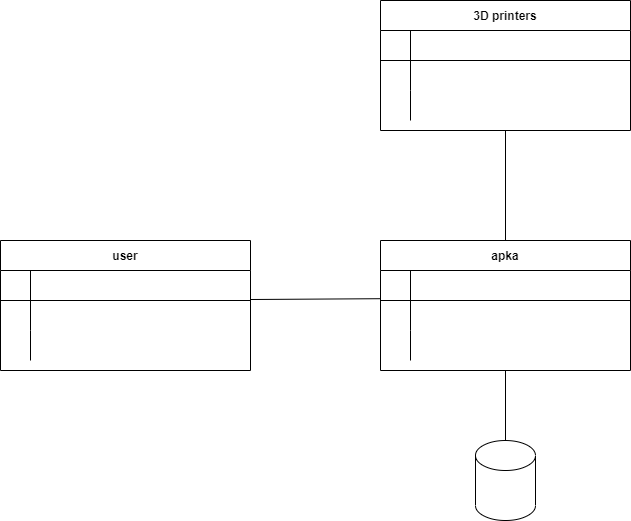

The diagram above was exported from draw.io. Its source (the exported page's mxGraphModel, read from the mxfile embedded in the PNG):
<mxGraphModel dx="1038" dy="547" grid="1" gridSize="10" guides="1" tooltips="1" connect="1" arrows="1" fold="1" page="1" pageScale="1" pageWidth="850" pageHeight="1100" math="0" shadow="0" extFonts="Permanent Marker^https://fonts.googleapis.com/css?family=Permanent+Marker">
  <root>
    <mxCell id="0" />
    <mxCell id="1" parent="0" />
    <mxCell id="C-vyLk0tnHw3VtMMgP7b-2" value="3D printers" style="shape=table;startSize=30;container=1;collapsible=1;childLayout=tableLayout;fixedRows=1;rowLines=0;fontStyle=1;align=center;resizeLast=1;" parent="1" vertex="1">
      <mxGeometry x="450" y="120" width="250" height="130" as="geometry" />
    </mxCell>
    <mxCell id="C-vyLk0tnHw3VtMMgP7b-3" value="" style="shape=partialRectangle;collapsible=0;dropTarget=0;pointerEvents=0;fillColor=none;points=[[0,0.5],[1,0.5]];portConstraint=eastwest;top=0;left=0;right=0;bottom=1;" parent="C-vyLk0tnHw3VtMMgP7b-2" vertex="1">
      <mxGeometry y="30" width="250" height="30" as="geometry" />
    </mxCell>
    <mxCell id="C-vyLk0tnHw3VtMMgP7b-4" value="" style="shape=partialRectangle;overflow=hidden;connectable=0;fillColor=none;top=0;left=0;bottom=0;right=0;fontStyle=1;" parent="C-vyLk0tnHw3VtMMgP7b-3" vertex="1">
      <mxGeometry width="30" height="30" as="geometry" />
    </mxCell>
    <mxCell id="C-vyLk0tnHw3VtMMgP7b-5" value="" style="shape=partialRectangle;overflow=hidden;connectable=0;fillColor=none;top=0;left=0;bottom=0;right=0;align=left;spacingLeft=6;fontStyle=5;" parent="C-vyLk0tnHw3VtMMgP7b-3" vertex="1">
      <mxGeometry x="30" width="220" height="30" as="geometry" />
    </mxCell>
    <mxCell id="C-vyLk0tnHw3VtMMgP7b-6" value="" style="shape=partialRectangle;collapsible=0;dropTarget=0;pointerEvents=0;fillColor=none;points=[[0,0.5],[1,0.5]];portConstraint=eastwest;top=0;left=0;right=0;bottom=0;" parent="C-vyLk0tnHw3VtMMgP7b-2" vertex="1">
      <mxGeometry y="60" width="250" height="30" as="geometry" />
    </mxCell>
    <mxCell id="C-vyLk0tnHw3VtMMgP7b-7" value="" style="shape=partialRectangle;overflow=hidden;connectable=0;fillColor=none;top=0;left=0;bottom=0;right=0;" parent="C-vyLk0tnHw3VtMMgP7b-6" vertex="1">
      <mxGeometry width="30" height="30" as="geometry" />
    </mxCell>
    <mxCell id="C-vyLk0tnHw3VtMMgP7b-8" value="" style="shape=partialRectangle;overflow=hidden;connectable=0;fillColor=none;top=0;left=0;bottom=0;right=0;align=left;spacingLeft=6;" parent="C-vyLk0tnHw3VtMMgP7b-6" vertex="1">
      <mxGeometry x="30" width="220" height="30" as="geometry" />
    </mxCell>
    <mxCell id="C-vyLk0tnHw3VtMMgP7b-9" value="" style="shape=partialRectangle;collapsible=0;dropTarget=0;pointerEvents=0;fillColor=none;points=[[0,0.5],[1,0.5]];portConstraint=eastwest;top=0;left=0;right=0;bottom=0;" parent="C-vyLk0tnHw3VtMMgP7b-2" vertex="1">
      <mxGeometry y="90" width="250" height="30" as="geometry" />
    </mxCell>
    <mxCell id="C-vyLk0tnHw3VtMMgP7b-10" value="" style="shape=partialRectangle;overflow=hidden;connectable=0;fillColor=none;top=0;left=0;bottom=0;right=0;" parent="C-vyLk0tnHw3VtMMgP7b-9" vertex="1">
      <mxGeometry width="30" height="30" as="geometry" />
    </mxCell>
    <mxCell id="C-vyLk0tnHw3VtMMgP7b-11" value="" style="shape=partialRectangle;overflow=hidden;connectable=0;fillColor=none;top=0;left=0;bottom=0;right=0;align=left;spacingLeft=6;" parent="C-vyLk0tnHw3VtMMgP7b-9" vertex="1">
      <mxGeometry x="30" width="220" height="30" as="geometry" />
    </mxCell>
    <mxCell id="JtxBOv0P4F_CrIzbJCgv-1" value="" style="endArrow=none;html=1;rounded=0;entryX=0.5;entryY=1;entryDx=0;entryDy=0;" edge="1" parent="1" target="C-vyLk0tnHw3VtMMgP7b-2">
      <mxGeometry width="50" height="50" relative="1" as="geometry">
        <mxPoint x="575" y="360" as="sourcePoint" />
        <mxPoint x="450" y="260" as="targetPoint" />
      </mxGeometry>
    </mxCell>
    <mxCell id="JtxBOv0P4F_CrIzbJCgv-2" value="apka" style="shape=table;startSize=30;container=1;collapsible=1;childLayout=tableLayout;fixedRows=1;rowLines=0;fontStyle=1;align=center;resizeLast=1;" vertex="1" parent="1">
      <mxGeometry x="450" y="360" width="250" height="130" as="geometry" />
    </mxCell>
    <mxCell id="JtxBOv0P4F_CrIzbJCgv-3" value="" style="shape=partialRectangle;collapsible=0;dropTarget=0;pointerEvents=0;fillColor=none;points=[[0,0.5],[1,0.5]];portConstraint=eastwest;top=0;left=0;right=0;bottom=1;" vertex="1" parent="JtxBOv0P4F_CrIzbJCgv-2">
      <mxGeometry y="30" width="250" height="30" as="geometry" />
    </mxCell>
    <mxCell id="JtxBOv0P4F_CrIzbJCgv-4" value="" style="shape=partialRectangle;overflow=hidden;connectable=0;fillColor=none;top=0;left=0;bottom=0;right=0;fontStyle=1;" vertex="1" parent="JtxBOv0P4F_CrIzbJCgv-3">
      <mxGeometry width="30" height="30" as="geometry">
        <mxRectangle width="30" height="30" as="alternateBounds" />
      </mxGeometry>
    </mxCell>
    <mxCell id="JtxBOv0P4F_CrIzbJCgv-5" value="" style="shape=partialRectangle;overflow=hidden;connectable=0;fillColor=none;top=0;left=0;bottom=0;right=0;align=left;spacingLeft=6;fontStyle=5;" vertex="1" parent="JtxBOv0P4F_CrIzbJCgv-3">
      <mxGeometry x="30" width="220" height="30" as="geometry">
        <mxRectangle width="220" height="30" as="alternateBounds" />
      </mxGeometry>
    </mxCell>
    <mxCell id="JtxBOv0P4F_CrIzbJCgv-6" value="" style="shape=partialRectangle;collapsible=0;dropTarget=0;pointerEvents=0;fillColor=none;points=[[0,0.5],[1,0.5]];portConstraint=eastwest;top=0;left=0;right=0;bottom=0;" vertex="1" parent="JtxBOv0P4F_CrIzbJCgv-2">
      <mxGeometry y="60" width="250" height="30" as="geometry" />
    </mxCell>
    <mxCell id="JtxBOv0P4F_CrIzbJCgv-7" value="" style="shape=partialRectangle;overflow=hidden;connectable=0;fillColor=none;top=0;left=0;bottom=0;right=0;" vertex="1" parent="JtxBOv0P4F_CrIzbJCgv-6">
      <mxGeometry width="30" height="30" as="geometry">
        <mxRectangle width="30" height="30" as="alternateBounds" />
      </mxGeometry>
    </mxCell>
    <mxCell id="JtxBOv0P4F_CrIzbJCgv-8" value="" style="shape=partialRectangle;overflow=hidden;connectable=0;fillColor=none;top=0;left=0;bottom=0;right=0;align=left;spacingLeft=6;" vertex="1" parent="JtxBOv0P4F_CrIzbJCgv-6">
      <mxGeometry x="30" width="220" height="30" as="geometry">
        <mxRectangle width="220" height="30" as="alternateBounds" />
      </mxGeometry>
    </mxCell>
    <mxCell id="JtxBOv0P4F_CrIzbJCgv-9" value="" style="shape=partialRectangle;collapsible=0;dropTarget=0;pointerEvents=0;fillColor=none;points=[[0,0.5],[1,0.5]];portConstraint=eastwest;top=0;left=0;right=0;bottom=0;" vertex="1" parent="JtxBOv0P4F_CrIzbJCgv-2">
      <mxGeometry y="90" width="250" height="30" as="geometry" />
    </mxCell>
    <mxCell id="JtxBOv0P4F_CrIzbJCgv-10" value="" style="shape=partialRectangle;overflow=hidden;connectable=0;fillColor=none;top=0;left=0;bottom=0;right=0;" vertex="1" parent="JtxBOv0P4F_CrIzbJCgv-9">
      <mxGeometry width="30" height="30" as="geometry">
        <mxRectangle width="30" height="30" as="alternateBounds" />
      </mxGeometry>
    </mxCell>
    <mxCell id="JtxBOv0P4F_CrIzbJCgv-11" value="" style="shape=partialRectangle;overflow=hidden;connectable=0;fillColor=none;top=0;left=0;bottom=0;right=0;align=left;spacingLeft=6;" vertex="1" parent="JtxBOv0P4F_CrIzbJCgv-9">
      <mxGeometry x="30" width="220" height="30" as="geometry">
        <mxRectangle width="220" height="30" as="alternateBounds" />
      </mxGeometry>
    </mxCell>
    <mxCell id="JtxBOv0P4F_CrIzbJCgv-12" value="user" style="shape=table;startSize=30;container=1;collapsible=1;childLayout=tableLayout;fixedRows=1;rowLines=0;fontStyle=1;align=center;resizeLast=1;" vertex="1" parent="1">
      <mxGeometry x="70" y="360" width="250" height="130" as="geometry" />
    </mxCell>
    <mxCell id="JtxBOv0P4F_CrIzbJCgv-13" value="" style="shape=partialRectangle;collapsible=0;dropTarget=0;pointerEvents=0;fillColor=none;points=[[0,0.5],[1,0.5]];portConstraint=eastwest;top=0;left=0;right=0;bottom=1;" vertex="1" parent="JtxBOv0P4F_CrIzbJCgv-12">
      <mxGeometry y="30" width="250" height="30" as="geometry" />
    </mxCell>
    <mxCell id="JtxBOv0P4F_CrIzbJCgv-14" value="" style="shape=partialRectangle;overflow=hidden;connectable=0;fillColor=none;top=0;left=0;bottom=0;right=0;fontStyle=1;" vertex="1" parent="JtxBOv0P4F_CrIzbJCgv-13">
      <mxGeometry width="30" height="30" as="geometry">
        <mxRectangle width="30" height="30" as="alternateBounds" />
      </mxGeometry>
    </mxCell>
    <mxCell id="JtxBOv0P4F_CrIzbJCgv-15" value="" style="shape=partialRectangle;overflow=hidden;connectable=0;fillColor=none;top=0;left=0;bottom=0;right=0;align=left;spacingLeft=6;fontStyle=5;" vertex="1" parent="JtxBOv0P4F_CrIzbJCgv-13">
      <mxGeometry x="30" width="220" height="30" as="geometry">
        <mxRectangle width="220" height="30" as="alternateBounds" />
      </mxGeometry>
    </mxCell>
    <mxCell id="JtxBOv0P4F_CrIzbJCgv-16" value="" style="shape=partialRectangle;collapsible=0;dropTarget=0;pointerEvents=0;fillColor=none;points=[[0,0.5],[1,0.5]];portConstraint=eastwest;top=0;left=0;right=0;bottom=0;" vertex="1" parent="JtxBOv0P4F_CrIzbJCgv-12">
      <mxGeometry y="60" width="250" height="30" as="geometry" />
    </mxCell>
    <mxCell id="JtxBOv0P4F_CrIzbJCgv-17" value="" style="shape=partialRectangle;overflow=hidden;connectable=0;fillColor=none;top=0;left=0;bottom=0;right=0;" vertex="1" parent="JtxBOv0P4F_CrIzbJCgv-16">
      <mxGeometry width="30" height="30" as="geometry">
        <mxRectangle width="30" height="30" as="alternateBounds" />
      </mxGeometry>
    </mxCell>
    <mxCell id="JtxBOv0P4F_CrIzbJCgv-18" value="" style="shape=partialRectangle;overflow=hidden;connectable=0;fillColor=none;top=0;left=0;bottom=0;right=0;align=left;spacingLeft=6;" vertex="1" parent="JtxBOv0P4F_CrIzbJCgv-16">
      <mxGeometry x="30" width="220" height="30" as="geometry">
        <mxRectangle width="220" height="30" as="alternateBounds" />
      </mxGeometry>
    </mxCell>
    <mxCell id="JtxBOv0P4F_CrIzbJCgv-19" value="" style="shape=partialRectangle;collapsible=0;dropTarget=0;pointerEvents=0;fillColor=none;points=[[0,0.5],[1,0.5]];portConstraint=eastwest;top=0;left=0;right=0;bottom=0;" vertex="1" parent="JtxBOv0P4F_CrIzbJCgv-12">
      <mxGeometry y="90" width="250" height="30" as="geometry" />
    </mxCell>
    <mxCell id="JtxBOv0P4F_CrIzbJCgv-20" value="" style="shape=partialRectangle;overflow=hidden;connectable=0;fillColor=none;top=0;left=0;bottom=0;right=0;" vertex="1" parent="JtxBOv0P4F_CrIzbJCgv-19">
      <mxGeometry width="30" height="30" as="geometry">
        <mxRectangle width="30" height="30" as="alternateBounds" />
      </mxGeometry>
    </mxCell>
    <mxCell id="JtxBOv0P4F_CrIzbJCgv-21" value="" style="shape=partialRectangle;overflow=hidden;connectable=0;fillColor=none;top=0;left=0;bottom=0;right=0;align=left;spacingLeft=6;" vertex="1" parent="JtxBOv0P4F_CrIzbJCgv-19">
      <mxGeometry x="30" width="220" height="30" as="geometry">
        <mxRectangle width="220" height="30" as="alternateBounds" />
      </mxGeometry>
    </mxCell>
    <mxCell id="JtxBOv0P4F_CrIzbJCgv-22" value="" style="endArrow=none;html=1;rounded=0;entryX=0;entryY=-0.06;entryDx=0;entryDy=0;entryPerimeter=0;exitX=0.998;exitY=-0.033;exitDx=0;exitDy=0;exitPerimeter=0;" edge="1" parent="1" source="JtxBOv0P4F_CrIzbJCgv-16" target="JtxBOv0P4F_CrIzbJCgv-6">
      <mxGeometry width="50" height="50" relative="1" as="geometry">
        <mxPoint x="380" y="430" as="sourcePoint" />
        <mxPoint x="380" y="320" as="targetPoint" />
      </mxGeometry>
    </mxCell>
    <mxCell id="JtxBOv0P4F_CrIzbJCgv-23" value="" style="endArrow=none;html=1;rounded=0;exitX=0.5;exitY=1;exitDx=0;exitDy=0;" edge="1" parent="1" source="JtxBOv0P4F_CrIzbJCgv-2" target="JtxBOv0P4F_CrIzbJCgv-24">
      <mxGeometry width="50" height="50" relative="1" as="geometry">
        <mxPoint x="570" y="580" as="sourcePoint" />
        <mxPoint x="570" y="490" as="targetPoint" />
      </mxGeometry>
    </mxCell>
    <mxCell id="JtxBOv0P4F_CrIzbJCgv-24" value="" style="shape=cylinder3;whiteSpace=wrap;html=1;boundedLbl=1;backgroundOutline=1;size=15;" vertex="1" parent="1">
      <mxGeometry x="545" y="560" width="60" height="80" as="geometry" />
    </mxCell>
  </root>
</mxGraphModel>